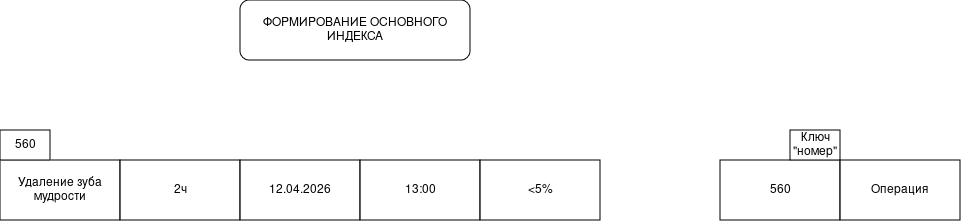

The diagram above was exported from draw.io. Its source (the exported page's mxGraphModel, read from the mxfile embedded in the PNG):
<mxGraphModel dx="1414" dy="719" grid="1" gridSize="10" guides="1" tooltips="1" connect="1" arrows="1" fold="1" page="1" pageScale="1" pageWidth="827" pageHeight="1169" math="0" shadow="0">
  <root>
    <mxCell id="0" />
    <mxCell id="1" parent="0" />
    <mxCell id="GSfNjHa7NR-7OwAclsSS-22" parent="1" style="rounded=0;whiteSpace=wrap;html=1;" value="560" vertex="1">
      <mxGeometry height="60" width="120" x="760" y="180" as="geometry" />
    </mxCell>
    <mxCell id="GSfNjHa7NR-7OwAclsSS-23" parent="1" style="rounded=0;whiteSpace=wrap;html=1;" value="Ключ &quot;номер&quot;" vertex="1">
      <mxGeometry height="30" width="50" x="830" y="150" as="geometry" />
    </mxCell>
    <mxCell id="GSfNjHa7NR-7OwAclsSS-28" parent="1" style="rounded=1;whiteSpace=wrap;html=1;" value="ФОРМИРОВАНИЕ ОСНОВНОГО ИНДЕКСА" vertex="1">
      <mxGeometry height="60" width="230" x="280" y="20" as="geometry" />
    </mxCell>
    <mxCell id="GSfNjHa7NR-7OwAclsSS-29" parent="1" style="rounded=0;whiteSpace=wrap;html=1;" value="Операция" vertex="1">
      <mxGeometry height="60" width="120" x="880" y="180" as="geometry" />
    </mxCell>
    <mxCell id="GSfNjHa7NR-7OwAclsSS-38" parent="1" style="rounded=0;whiteSpace=wrap;html=1;" value="Удаление зуба мудрости" vertex="1">
      <mxGeometry height="60" width="120" x="40" y="180" as="geometry" />
    </mxCell>
    <mxCell id="GSfNjHa7NR-7OwAclsSS-39" parent="1" style="rounded=0;whiteSpace=wrap;html=1;" value="2ч" vertex="1">
      <mxGeometry height="60" width="120" x="160" y="180" as="geometry" />
    </mxCell>
    <mxCell id="GSfNjHa7NR-7OwAclsSS-40" parent="1" style="rounded=0;whiteSpace=wrap;html=1;" value="12.04.2026" vertex="1">
      <mxGeometry height="60" width="120" x="280" y="180" as="geometry" />
    </mxCell>
    <mxCell id="GSfNjHa7NR-7OwAclsSS-41" parent="1" style="rounded=0;whiteSpace=wrap;html=1;" value="13:00" vertex="1">
      <mxGeometry height="60" width="120" x="400" y="180" as="geometry" />
    </mxCell>
    <mxCell id="GSfNjHa7NR-7OwAclsSS-42" parent="1" style="rounded=0;whiteSpace=wrap;html=1;" value="&amp;lt;5%" vertex="1">
      <mxGeometry height="60" width="120" x="520" y="180" as="geometry" />
    </mxCell>
    <mxCell id="GSfNjHa7NR-7OwAclsSS-43" parent="1" style="rounded=0;whiteSpace=wrap;html=1;" value="560" vertex="1">
      <mxGeometry height="30" width="50" x="40" y="150" as="geometry" />
    </mxCell>
  </root>
</mxGraphModel>